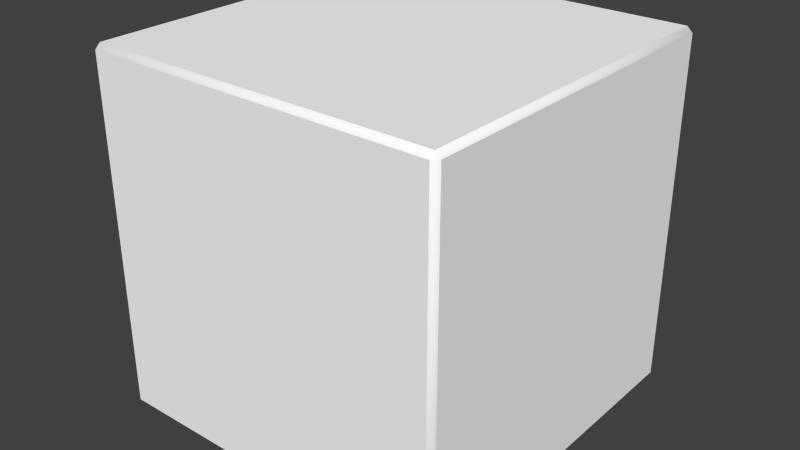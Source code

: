 # Source: weight512.blend  (saved by Blender 2.64.0; exported with 4.5.12 LTS)
import bpy
from mathutils import Matrix  # noqa: F401  (used for matrix-valued properties, if any)

bpy.ops.wm.read_factory_settings(use_empty=True)
scene = bpy.context.scene
scene.name = 'Scene'

# ---- collections
col_collection_1 = bpy.data.collections.new('Collection 1'); scene.collection.children.link(col_collection_1)

# ---- materials (node trees are filled in below, after node groups)
mat_material = bpy.data.materials.new('Material')
mat_material.alpha_threshold = 0.0
mat_material.use_transparent_shadow = False
mat_material.diffuse_color = (1.0, 1.0, 1.0, 1.0)
mat_material.roughness = 0.5
mat_material.specular_intensity = 0.125
mat_material.line_color = (0.0, 0.0, 0.0, 1.0)

# ---- material node trees

# ---- world
world_world = bpy.data.worlds.new('World'); scene.world = world_world
world_world.color = (0.05088, 0.05088, 0.05088)
world_world.use_sun_shadow = False
world_world.sun_shadow_jitter_overblur = 0.0
world_world.cycles.sampling_method = 'MANUAL'
world_world.cycles.sample_map_resolution = 256

# ---- meshes
me_weight512 = bpy.data.meshes.new('Weight512')
me_weight512.from_pydata([(0.388, -0.4, -0.388), (-0.388, -0.4, -0.388), (0.388, 0.4, -0.388), (-0.388, 0.4, -0.388), (-0.4, 0.388, -0.388), (-0.4, -0.388, -0.388), (0.4, -0.388, -0.388), (0.4, 0.388, -0.388), (0.388, 0.388, -0.4), (0.388, -0.388, -0.4), (-0.388, 0.388, -0.4), (-0.388, -0.388, -0.4), (0.388, -0.388, 0.4), (-0.388, -0.4, 0.388), (0.388, 0.388, 0.4), (-0.388, 0.4, 0.388), (-0.388, 0.388, 0.4), (-0.388, -0.388, 0.4), (0.4, -0.388, 0.388), (0.4, 0.388, 0.388), (0.388, 0.4, 0.388), (0.388, -0.4, 0.388), (-0.4, 0.388, 0.388), (-0.4, -0.388, 0.388)], [], [(9, 6, 0), (2, 7, 8), (9, 0, 1, 11), (10, 4, 3), (10, 11, 5, 4), (11, 1, 5), (7, 6, 9, 8), (2, 8, 10, 3), (8, 9, 11, 10), (22, 16, 15), (22, 23, 17, 16), (23, 13, 17), (12, 21, 18), (14, 12, 18, 19), (14, 19, 20), (5, 1, 13, 23), (3, 4, 22, 15), (4, 5, 23, 22), (15, 20, 2, 3), (1, 0, 21, 13), (18, 21, 0, 6), (20, 19, 7, 2), (19, 18, 6, 7), (17, 13, 21, 12), (15, 16, 14, 20), (16, 17, 12, 14)])
me_weight512.polygons.foreach_set('use_smooth', [1, 1, 1, 0, 1, 1, 1, 1, 0, 1, 1, 0, 1, 1, 1, 1, 1, 0, 0, 0, 1, 1, 0, 1, 1, 0])
_uv = me_weight512.uv_layers.new(name='UVMap')
_uv.uv.foreach_set('vector', [0.0, 0.0, 0.01546, 0.0, 0.01546, 0.01546, 0.0, 0.0, 0.01546, 0.0, 0.01546, 0.01546, 0.0, 0.0, 0.01548, 0.0, 0.01548, 1.0, 0.0, 1.0, 0.0, 0.0, 0.01546, 0.0, 0.01546, 0.01546, 0.0, 0.985, 1.0, 0.985, 1.0, 1.0, 0.0, 1.0, 0.0, 0.0, 0.01546, 0.0, 0.01546, 0.01546, 0.0, 0.9849, 1.0, 0.9849, 1.0, 1.0, 0.0, 1.0, 0.0, 0.0, 0.01548, 0.0, 0.01548, 1.0, 0.0, 1.0, 0.015, 0.015, 0.985, 0.015, 0.985, 0.985, 0.015, 0.985, 0.0, 0.0, 0.01546, 0.0, 0.01546, 0.01546, 0.0, 0.9849, 1.0, 0.9849, 1.0, 1.0, 0.0, 1.0, 0.0, 0.0, 0.01546, 0.0, 0.01546, 0.01546, 0.0, 0.0, 0.01546, 0.0, 0.01546, 0.01546, 0.0, 0.9849, 1.0, 0.9849, 1.0, 1.0, 0.0, 1.0, 0.0, 0.0, 0.01546, 0.0, 0.01546, 0.01546, 0.0, 0.0, 0.01548, 0.0, 0.01548, 1.0, 0.0, 1.0, 0.0, 0.0, 0.01499, 0.0, 0.01499, 1.0, 0.0, 1.0, 0.015, 0.015, 0.985, 0.015, 0.985, 0.985, 0.015, 0.985, 0.015, 0.015, 0.985, 0.015, 0.985, 0.985, 0.015, 0.985, 0.015, 0.015, 0.985, 0.015, 0.985, 0.985, 0.015, 0.985, 0.0, 0.0, 0.01548, 0.0, 0.01548, 1.0, 0.0, 1.0, 0.0, 0.0, 0.01499, 0.0, 0.01499, 1.0, 0.0, 1.0, 0.015, 0.015, 0.985, 0.015, 0.985, 0.985, 0.015, 0.985, 0.0, 0.0, 0.01548, 0.0, 0.01548, 1.0, 0.0, 1.0, 0.0, 0.0, 0.01548, 0.0, 0.01548, 1.0, 0.0, 1.0, 0.015, 0.015, 0.985, 0.015, 0.985, 0.985, 0.015, 0.985])
me_weight512.materials.append(mat_material)
me_weight512.use_remesh_preserve_volume = False
me_weight512.use_remesh_preserve_attributes = False
me_weight512.use_mirror_vertex_groups = False
me_weight512.update()

# ---- objects
ob_weight512 = bpy.data.objects.new('Weight512', me_weight512)

# ---- transforms, parenting, visibility, modifiers, constraints
ob_weight512.location = (0.0, 0.0, 0.0)
ob_weight512.lineart.crease_threshold = 0.0

# ---- collection membership
col_collection_1.objects.link(ob_weight512)

# ---- scene / render settings (as saved in the file)
scene.frame_start = 1; scene.frame_end = 250; scene.frame_set(1)
scene.render.engine = 'BLENDER_EEVEE_NEXT'
scene.render.image_settings.color_mode = 'RGB'
scene.render.image_settings.compression = 90
scene.render.resolution_percentage = 50
scene.render.dither_intensity = 0.0
scene.render.bake_margin = 2
scene.render.bake_bias = 0.0
scene.cycles.use_denoising = False
scene.cycles.samples = 10
scene.cycles.sampling_pattern = 'TABULATED_SOBOL'
scene.cycles.light_sampling_threshold = 0.0
scene.cycles.use_adaptive_sampling = False
scene.cycles.use_light_tree = False
scene.cycles.blur_glossy = 0.0
scene.cycles.volume_bounces = 1
scene.cycles.pixel_filter_type = 'GAUSSIAN'
scene.cycles.sample_clamp_indirect = 0.0
scene.view_settings.view_transform = 'Standard'
bpy.context.view_layer.update()

# ---- added for rendering (the .blend has no active camera and no usable light): camera, sun
cam_auto = bpy.data.cameras.new('AutoCamera')
cam_auto.lens = 50.0
cam_auto.sensor_width = 36.0
cam_auto.clip_end = 1000.0
ob_auto_camera = bpy.data.objects.new('AutoCamera', cam_auto)
scene.collection.objects.link(ob_auto_camera)
ob_auto_camera.location = (1.28203, -1.53843, 1.02562)
ob_auto_camera.rotation_euler = (1.09748, -7.21219e-08, 0.694738)
scene.camera = ob_auto_camera
light_auto_sun = bpy.data.lights.new('AutoSun', 'SUN')
light_auto_sun.energy = 3.0
light_auto_sun.angle = 0.0523599
ob_auto_sun = bpy.data.objects.new('AutoSun', light_auto_sun)
scene.collection.objects.link(ob_auto_sun)
ob_auto_sun.rotation_euler = (0.872665, 0.174533, 0.523599)
bpy.context.view_layer.update()
